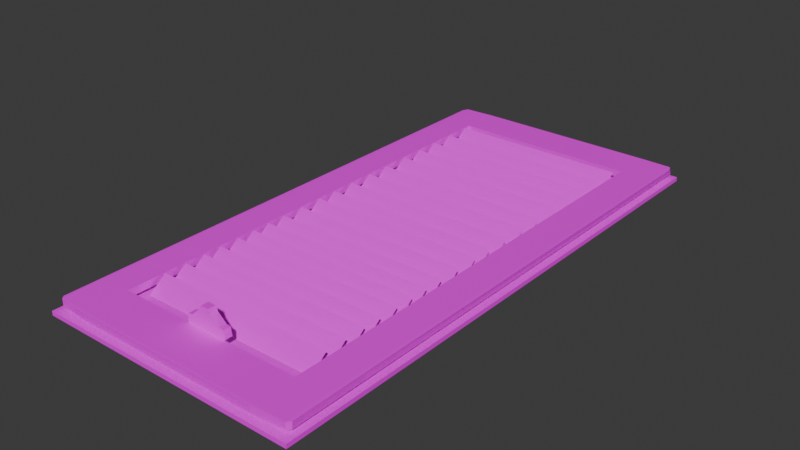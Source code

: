 # Source: FloorVent_optimized_.blend  (saved by Blender 4.0.36; exported with 4.5.12 LTS)
import bpy
from mathutils import Matrix  # noqa: F401  (used for matrix-valued properties, if any)

bpy.ops.wm.read_factory_settings(use_empty=True)
scene = bpy.context.scene
scene.name = 'Scene'

# ---- collections
col_collection = bpy.data.collections.new('Collection'); scene.collection.children.link(col_collection)

# ---- images (referenced by path relative to the original .blend; pixels are not part of the script)
import os
ASSET_DIR = os.environ.get("B2B_ASSET_DIR", "")  # directory of the original .blend (textures are referenced by path, not embedded)
HERE = os.path.dirname(os.path.abspath(__file__))  # packed textures are extracted next to this script under _unpacked/

def load_image(name, relpath, width, height, colorspace="sRGB"):
    """Load a texture the original file referenced (path relative to the .blend, or extracted next to this script)."""
    p = next((c for c in (os.path.join(HERE, relpath), os.path.join(ASSET_DIR, relpath)) if relpath and os.path.exists(c)), "")
    if p:
        img = bpy.data.images.load(p, check_existing=True)
        img.name = name
    else:  # same state as the original file: an image datablock whose file is absent (Cycles renders it pink)
        img = bpy.data.images.new(name, width, height)
        img.source = "FILE"
        img.filepath = "//" + (relpath or name)
    img.colorspace_settings.name = colorspace
    return img
img_textureatlas_png = load_image('TextureAtlas.png', 'TextureAtlas.png', 1024, 1024, 'sRGB')

# ---- materials (node trees are filled in below, after node groups)
mat_material_002 = bpy.data.materials.new('Material.002')
mat_material_002.use_transparent_shadow = False

# ---- material node trees
mat_material_002.use_nodes = True; mat_material_002.node_tree.nodes.clear()
_N = mat_material_002.node_tree.nodes; _L = mat_material_002.node_tree.links
n0 = _N.new('ShaderNodeBsdfPrincipled'); n0.name = 'Principled BSDF'; n0.location = (10, 300)
n0.inputs[3].default_value = 1.45
n1 = _N.new('ShaderNodeOutputMaterial'); n1.name = 'Material Output'; n1.location = (300, 300)
n2 = _N.new('ShaderNodeTexImage'); n2.name = 'Image Texture'; n2.location = (-280, 275)
n2.image = img_textureatlas_png
_L.new(n0.outputs[0], n1.inputs[0])
_L.new(n2.outputs[0], n0.inputs[0])
n1.is_active_output = True

# ---- world
world_world = bpy.data.worlds.new('World'); scene.world = world_world
world_world.use_nodes = True; world_world.node_tree.nodes.clear()
_N = world_world.node_tree.nodes; _L = world_world.node_tree.links
n0 = _N.new('ShaderNodeOutputWorld'); n0.name = 'World Output'; n0.location = (300, 300)
n1 = _N.new('ShaderNodeBackground'); n1.name = 'Background'; n1.location = (10, 300)
n1.inputs[0].default_value = (0.05088, 0.05088, 0.05088, 1.0)
_L.new(n1.outputs[0], n0.inputs[0])
n0.is_active_output = True
world_world.color = (0.05088, 0.05088, 0.05088)
world_world.use_sun_shadow = False
world_world.sun_shadow_jitter_overblur = 0.0

# ---- meshes
me_cube_026 = bpy.data.meshes.new('Cube.026')
me_cube_026.from_pydata([(-1.0, -1.0, -1.0), (-1.0, -1.0, 1.0), (-1.0, 1.0, -1.0), (-1.0, 1.0, 1.0), (1.0, -1.0, -1.0), (1.0, -1.0, 1.0), (1.0, 1.0, -1.0), (1.0, 1.0, 1.0), (0.03084, -0.8001, 16.23), (0.02966, -0.8271, 16.33), (0.05007, -0.8001, 14.16), (0.04372, -0.8271, 14.24), (0.1147, -0.8001, 10.62), (0.1133, -0.8271, 10.96), (0.1482, -0.8001, 10.28), (0.1461, -0.8271, 10.35), (0.1581, -0.8001, 6.592), (0.1595, -0.8271, 6.687), (0.1212, -0.8001, 4.606), (0.1216, -0.8271, 5.033), (0.07831, -0.8001, 0.00215), (0.08248, -0.8271, 0.01796), (0.08783, -0.8001, -1.578), (0.01693, -0.8001, -3.379), (0.08793, -0.8271, -1.707), (-0.08709, -0.8001, -1.756), (-0.016, -0.8271, -3.378), (-0.08783, -0.8271, -1.578), (-0.09497, -0.8001, 0.8279), (-0.0893, -0.8271, 0.5545), (-0.1326, -0.8001, 5.585), (-0.1331, -0.8271, 5.213), (-0.1581, -0.8001, 6.592), (-0.1479, -0.8001, 10.31), (-0.1595, -0.8271, 6.682), (-0.1461, -0.8271, 10.35), (-0.1138, -0.8001, 10.91), (-0.1154, -0.8271, 10.59), (-0.04442, -0.8001, 14.21), (-0.05078, -0.8271, 14.15), (-0.02963, -0.8001, 16.33), (-0.03084, -0.8271, 16.23), (-0.7216, -0.8257, 6.233), (-0.7216, -0.8257, 2.877), (0.7089, -0.8257, 6.233), (0.7089, -0.8257, 2.877), (-0.7216, 0.8354, 6.233), (-0.7216, 0.8354, 2.877), (0.7089, 0.8354, 6.233), (0.7089, 0.8354, 2.877), (-0.948, -0.9758, 2.905), (-0.9712, -0.9618, 2.979), (-0.9506, -0.975, 6.2), (-0.9478, 0.9759, 6.205), (-0.9715, 0.9566, 6.129), (0.9506, -0.975, 2.91), (0.948, -0.9758, 6.205), (0.9713, -0.9617, 6.131), (0.9629, 0.9803, 2.954), (0.9509, 0.9809, 6.177), (-0.7348, 0.9839, 2.958), (-0.7078, 0.9836, 6.155), (-0.7078, -0.9836, 2.955), (-0.7348, -0.9839, 6.152), (0.7221, 0.9839, 6.152), (0.7221, -0.9839, 2.958), (0.6952, 0.9836, 2.955), (0.6952, -0.9836, 6.155), (-0.9709, -0.964, 6.128), (0.971, -0.9639, 2.982), (-0.9725, 0.957, 3.015), (-0.9529, 0.981, 2.923), (0.9719, 0.9592, 6.111), (-0.6916, 0.04308, 7.295), (-0.6916, -0.04308, -1.139), (0.6916, -0.04179, -1.353), (0.6916, 0.04179, 7.51), (-0.6916, 0.1315, 7.295), (-0.6916, 0.04536, -1.139), (0.6916, 0.04664, -1.353), (0.6916, 0.1302, 7.51), (-0.6916, 0.2259, 7.295), (-0.6916, 0.1397, -1.139), (0.6916, 0.141, -1.353), (0.6916, 0.2246, 7.51), (-0.6916, 0.3146, 7.295), (-0.6916, 0.2284, -1.139), (0.6916, 0.2297, -1.353), (0.6916, 0.3133, 7.51), (-0.6916, 0.4175, 7.295), (-0.6916, 0.3314, -1.139), (0.6916, 0.3327, -1.353), (0.6916, 0.4162, 7.51), (-0.6916, 0.5076, 7.295), (-0.6916, 0.4215, -1.139), (0.6916, 0.4228, -1.353), (0.6916, 0.5063, 7.51), (-0.6916, 0.5966, 7.295), (-0.6916, 0.5105, -1.139), (0.6916, 0.5118, -1.353), (0.6916, 0.5954, 7.51), (-0.6916, 0.6903, 7.295), (-0.6916, 0.6041, -1.139), (0.6916, 0.6054, -1.353), (0.6916, 0.689, 7.51), (-0.6916, 0.7898, 7.295), (-0.6916, 0.7037, -1.139), (0.6916, 0.705, -1.353), (0.6916, 0.7886, 7.51), (-0.6916, -0.0323, 7.295), (-0.6916, -0.1185, -1.139), (0.6916, -0.1172, -1.353), (0.6916, -0.03358, 7.51), (-0.6916, -0.1186, 7.295), (-0.6916, -0.2047, -1.139), (0.6916, -0.2034, -1.353), (0.6916, -0.1198, 7.51), (-0.6916, -0.2012, 7.295), (-0.6916, -0.2874, -1.139), (0.6916, -0.2861, -1.353), (0.6916, -0.2025, 7.51), (-0.6916, -0.2711, 7.295), (-0.6916, -0.3573, -1.139), (0.6916, -0.356, -1.353), (0.6916, -0.2724, 7.51), (-0.6916, -0.3374, 7.295), (-0.6916, -0.4236, -1.139), (0.6916, -0.4223, -1.353), (0.6916, -0.3387, 7.51), (-0.6916, -0.4055, 7.295), (-0.6916, -0.4917, -1.139), (0.6916, -0.4904, -1.353), (0.6916, -0.4068, 7.51), (-0.6916, -0.4786, 7.295), (-0.6916, -0.5648, -1.139), (0.6916, -0.5635, -1.353), (0.6916, -0.4799, 7.51), (-0.6916, -0.545, 7.295), (-0.6916, -0.6312, -1.139), (0.6916, -0.6299, -1.353), (0.6916, -0.5463, 7.51), (-0.6916, -0.6194, 7.295), (-0.6916, -0.7056, -1.139), (0.6916, -0.7043, -1.353), (0.6916, -0.6207, 7.51), (-0.6916, -0.6979, 7.295), (-0.6916, -0.784, -1.139), (0.6916, -0.7827, -1.353), (0.6916, -0.6992, 7.51)], [], [(0, 1, 3, 2), (2, 3, 7, 6), (6, 7, 5, 4), (4, 5, 1, 0), (2, 6, 4, 0), (7, 3, 1, 5), (9, 8, 40), (17, 16, 14), (26, 25, 23), (10, 11, 13), (14, 15, 17), (18, 19, 21), (22, 24, 23), (24, 26, 23), (28, 29, 31), (32, 34, 33), (36, 37, 39), (41, 9, 40), (58, 59, 72), (11, 10, 8, 9), (15, 14, 12, 13), (12, 10, 13), (19, 18, 16, 17), (24, 22, 20, 21), (20, 18, 21), (29, 28, 25, 27), (25, 26, 27), (34, 32, 30, 31), (30, 28, 31), (37, 36, 33, 35), (33, 34, 35), (38, 36, 39), (13, 11, 9, 41, 39, 37, 35, 34, 31, 29, 27, 26, 24, 21, 19, 17, 15), (41, 40, 38, 39), (20, 22, 23, 25, 28, 30, 32, 33, 36, 38, 40, 8, 10, 12, 14, 16, 18), (53, 61, 60, 71), (68, 54, 70, 51), (52, 56, 44, 42), (67, 63, 62, 65), (46, 48, 59, 53), (53, 52, 42, 46), (58, 55, 45, 49), (58, 72, 57, 69), (44, 56, 59, 48), (63, 52, 50, 62), (64, 59, 58, 66), (56, 67, 65, 55), (45, 55, 50, 43), (49, 47, 71, 58), (61, 64, 66, 60), (43, 50, 71, 47), (49, 48, 46, 47), (49, 45, 44, 48), (42, 44, 45, 43), (47, 46, 42, 43), (68, 51, 50, 52), (70, 54, 53, 71), (69, 57, 56, 55), (71, 60, 66, 58), (52, 63, 67, 56), (59, 64, 61, 53), (55, 65, 62, 50), (57, 72, 59, 56), (71, 50, 51), (70, 71, 51), (53, 54, 68, 52), (75, 74, 73, 76), (69, 55, 58), (74, 75, 76, 73), (79, 78, 77, 80), (78, 79, 80, 77), (83, 82, 81, 84), (82, 83, 84, 81), (87, 86, 85, 88), (86, 87, 88, 85), (91, 90, 89, 92), (90, 91, 92, 89), (95, 94, 93, 96), (94, 95, 96, 93), (99, 98, 97, 100), (98, 99, 100, 97), (103, 102, 101, 104), (102, 103, 104, 101), (107, 106, 105, 108), (106, 107, 108, 105), (111, 110, 109, 112), (110, 111, 112, 109), (115, 114, 113, 116), (114, 115, 116, 113), (119, 118, 117, 120), (118, 119, 120, 117), (123, 122, 121, 124), (122, 123, 124, 121), (127, 126, 125, 128), (126, 127, 128, 125), (131, 130, 129, 132), (130, 131, 132, 129), (135, 134, 133, 136), (134, 135, 136, 133), (139, 138, 137, 140), (138, 139, 140, 137), (143, 142, 141, 144), (142, 143, 144, 141), (147, 146, 145, 148), (146, 147, 148, 145)])
_uv = me_cube_026.uv_layers.new(name='UVMap')
_uv.uv.foreach_set('vector', [0.8758, 0.4709, 0.879, 0.4709, 0.879, 0.4741, 0.8758, 0.4741, 0.8758, 0.4741, 0.879, 0.4741, 0.879, 0.4773, 0.8758, 0.4773, 0.8758, 0.4773, 0.879, 0.4773, 0.879, 0.4805, 0.8758, 0.4805, 0.8758, 0.4805, 0.879, 0.4805, 0.879, 0.4837, 0.8758, 0.4837, 0.8726, 0.4773, 0.8758, 0.4773, 0.8758, 0.4805, 0.8726, 0.4805, 0.879, 0.4773, 0.8822, 0.4773, 0.8822, 0.4805, 0.879, 0.4805, 0.9137, 0.4861, 0.9137, 0.4855, 0.9138, 0.4855, 0.9134, 0.4861, 0.9134, 0.4855, 0.9135, 0.4855, 0.9131, 0.4861, 0.913, 0.4855, 0.9131, 0.4855, 0.9137, 0.4855, 0.9137, 0.4861, 0.9136, 0.4861, 0.9135, 0.4855, 0.9135, 0.4861, 0.9134, 0.4861, 0.9134, 0.4855, 0.9134, 0.4861, 0.9133, 0.4861, 0.9132, 0.4855, 0.9132, 0.4861, 0.9131, 0.4855, 0.9132, 0.4861, 0.9131, 0.4861, 0.9131, 0.4855, 0.913, 0.4855, 0.913, 0.4861, 0.9129, 0.4861, 0.9128, 0.4855, 0.9128, 0.4861, 0.9127, 0.4855, 0.9127, 0.4855, 0.9127, 0.4861, 0.9126, 0.4861, 0.9125, 0.4861, 0.9125, 0.4861, 0.9125, 0.4855, 0.913, 0.4855, 0.9133, 0.4855, 0.9133, 0.4855, 0.9137, 0.4861, 0.9137, 0.4855, 0.9137, 0.4855, 0.9137, 0.4861, 0.9135, 0.4861, 0.9135, 0.4855, 0.9136, 0.4855, 0.9136, 0.4861, 0.9136, 0.4855, 0.9137, 0.4855, 0.9136, 0.4861, 0.9134, 0.4861, 0.9134, 0.4855, 0.9134, 0.4855, 0.9134, 0.4861, 0.9132, 0.4861, 0.9132, 0.4855, 0.9133, 0.4855, 0.9133, 0.4861, 0.9133, 0.4855, 0.9134, 0.4855, 0.9133, 0.4861, 0.913, 0.4861, 0.913, 0.4855, 0.913, 0.4855, 0.913, 0.4861, 0.913, 0.4855, 0.9131, 0.4861, 0.913, 0.4861, 0.9128, 0.4861, 0.9128, 0.4855, 0.9129, 0.4855, 0.9129, 0.4861, 0.9129, 0.4855, 0.913, 0.4855, 0.9129, 0.4861, 0.9127, 0.4861, 0.9127, 0.4855, 0.9127, 0.4855, 0.9127, 0.4861, 0.9127, 0.4855, 0.9128, 0.4861, 0.9127, 0.4861, 0.9126, 0.4855, 0.9127, 0.4855, 0.9126, 0.4861, 0.9131, 0.4853, 0.9129, 0.4854, 0.9129, 0.4854, 0.9128, 0.4854, 0.9127, 0.4854, 0.9126, 0.4853, 0.9125, 0.4853, 0.9125, 0.4852, 0.9125, 0.4851, 0.9126, 0.4849, 0.9126, 0.4849, 0.9128, 0.4849, 0.913, 0.4849, 0.913, 0.4849, 0.9131, 0.4851, 0.9131, 0.4852, 0.9131, 0.4853, 0.9125, 0.4861, 0.9125, 0.4855, 0.9126, 0.4855, 0.9126, 0.4861, 0.9137, 0.4849, 0.9136, 0.4849, 0.9135, 0.4849, 0.9133, 0.4849, 0.9132, 0.4849, 0.9131, 0.4851, 0.9131, 0.4852, 0.9132, 0.4853, 0.9132, 0.4853, 0.9133, 0.4854, 0.9134, 0.4854, 0.9135, 0.4854, 0.9136, 0.4854, 0.9137, 0.4853, 0.9137, 0.4853, 0.9137, 0.4852, 0.9137, 0.4851, 0.9133, 0.4852, 0.9133, 0.4852, 0.913, 0.4852, 0.913, 0.4852, 0.9133, 0.4848, 0.9133, 0.4851, 0.913, 0.4851, 0.913, 0.4848, 0.9136, 0.4858, 0.9133, 0.4858, 0.9133, 0.4858, 0.9136, 0.4858, 0.9133, 0.4858, 0.9133, 0.4861, 0.913, 0.4861, 0.913, 0.4858, 0.9136, 0.4855, 0.9133, 0.4855, 0.9133, 0.4855, 0.9136, 0.4855, 0.9136, 0.4855, 0.9136, 0.4858, 0.9136, 0.4858, 0.9136, 0.4855, 0.913, 0.4855, 0.913, 0.4858, 0.9129, 0.4858, 0.9129, 0.4855, 0.913, 0.4855, 0.9133, 0.4855, 0.9133, 0.4858, 0.913, 0.4858, 0.9133, 0.4858, 0.9133, 0.4858, 0.9133, 0.4855, 0.9133, 0.4855, 0.9133, 0.4861, 0.9133, 0.4861, 0.913, 0.4861, 0.913, 0.4861, 0.9133, 0.4854, 0.9133, 0.4855, 0.913, 0.4855, 0.913, 0.4854, 0.9133, 0.4858, 0.9133, 0.4858, 0.913, 0.4858, 0.913, 0.4858, 0.9129, 0.4858, 0.913, 0.4858, 0.9127, 0.4858, 0.9127, 0.4858, 0.9129, 0.4855, 0.9127, 0.4855, 0.9127, 0.4855, 0.913, 0.4855, 0.9133, 0.4852, 0.9133, 0.4854, 0.913, 0.4854, 0.913, 0.4852, 0.9127, 0.4858, 0.9127, 0.4858, 0.9127, 0.4855, 0.9127, 0.4855, 0.9129, 0.4855, 0.9133, 0.4855, 0.9136, 0.4855, 0.9127, 0.4855, 0.9129, 0.4855, 0.9129, 0.4858, 0.9133, 0.4858, 0.9133, 0.4855, 0.9136, 0.4858, 0.9133, 0.4858, 0.9129, 0.4858, 0.9127, 0.4858, 0.9127, 0.4855, 0.9136, 0.4855, 0.9136, 0.4858, 0.9127, 0.4858, 0.9133, 0.4848, 0.913, 0.4848, 0.913, 0.4848, 0.9133, 0.4848, 0.913, 0.4851, 0.9133, 0.4851, 0.9133, 0.4852, 0.913, 0.4852, 0.913, 0.4858, 0.9133, 0.4858, 0.9133, 0.4858, 0.913, 0.4858, 0.9127, 0.4855, 0.9127, 0.4855, 0.9129, 0.4855, 0.913, 0.4855, 0.9136, 0.4858, 0.9136, 0.4858, 0.9133, 0.4858, 0.9133, 0.4858, 0.9133, 0.4855, 0.9133, 0.4855, 0.9136, 0.4855, 0.9136, 0.4855, 0.913, 0.4858, 0.9129, 0.4858, 0.9127, 0.4858, 0.9127, 0.4858, 0.9133, 0.4858, 0.9133, 0.4855, 0.9133, 0.4855, 0.9133, 0.4858, 0.9127, 0.4855, 0.9127, 0.4858, 0.9127, 0.4858, 0.913, 0.4851, 0.913, 0.4852, 0.913, 0.4848, 0.9136, 0.4855, 0.9136, 0.4855, 0.9136, 0.4858, 0.9136, 0.4858, 0.913, 0.4856, 0.913, 0.4849, 0.9133, 0.485, 0.9133, 0.4857, 0.913, 0.4858, 0.913, 0.4858, 0.913, 0.4855, 0.913, 0.4861, 0.913, 0.4856, 0.9133, 0.4857, 0.9133, 0.4861, 0.913, 0.4856, 0.913, 0.4849, 0.9133, 0.485, 0.9133, 0.4857, 0.913, 0.4861, 0.913, 0.4856, 0.9133, 0.4857, 0.9133, 0.4861, 0.913, 0.4856, 0.913, 0.4849, 0.9133, 0.485, 0.9133, 0.4857, 0.913, 0.4861, 0.913, 0.4856, 0.9133, 0.4857, 0.9133, 0.4861, 0.913, 0.4856, 0.913, 0.4849, 0.9133, 0.485, 0.9133, 0.4857, 0.913, 0.4861, 0.913, 0.4856, 0.9133, 0.4857, 0.9133, 0.4861, 0.913, 0.4856, 0.913, 0.4849, 0.9133, 0.485, 0.9133, 0.4857, 0.913, 0.4861, 0.913, 0.4856, 0.9133, 0.4857, 0.9133, 0.4861, 0.913, 0.4856, 0.913, 0.4849, 0.9133, 0.485, 0.9133, 0.4857, 0.913, 0.4861, 0.913, 0.4856, 0.9133, 0.4857, 0.9133, 0.4861, 0.913, 0.4856, 0.913, 0.4849, 0.9133, 0.485, 0.9133, 0.4857, 0.913, 0.4861, 0.913, 0.4856, 0.9133, 0.4857, 0.9133, 0.4861, 0.913, 0.4856, 0.913, 0.4849, 0.9133, 0.485, 0.9133, 0.4857, 0.913, 0.4861, 0.913, 0.4856, 0.9133, 0.4857, 0.9133, 0.4861, 0.913, 0.4856, 0.913, 0.4849, 0.9133, 0.485, 0.9133, 0.4857, 0.913, 0.4861, 0.913, 0.4856, 0.9133, 0.4857, 0.9133, 0.4861, 0.913, 0.4856, 0.913, 0.4849, 0.9133, 0.485, 0.9133, 0.4857, 0.913, 0.4861, 0.913, 0.4856, 0.9133, 0.4857, 0.9133, 0.4861, 0.913, 0.4856, 0.913, 0.4849, 0.9133, 0.485, 0.9133, 0.4857, 0.913, 0.4861, 0.913, 0.4856, 0.9133, 0.4857, 0.9133, 0.4861, 0.913, 0.4856, 0.913, 0.4849, 0.9133, 0.485, 0.9133, 0.4857, 0.913, 0.4861, 0.913, 0.4856, 0.9133, 0.4857, 0.9133, 0.4861, 0.913, 0.4856, 0.913, 0.4849, 0.9133, 0.485, 0.9133, 0.4857, 0.913, 0.4861, 0.913, 0.4856, 0.9133, 0.4857, 0.9133, 0.4861, 0.913, 0.4856, 0.913, 0.4849, 0.9133, 0.485, 0.9133, 0.4857, 0.913, 0.4861, 0.913, 0.4856, 0.9133, 0.4857, 0.9133, 0.4861, 0.913, 0.4856, 0.913, 0.4849, 0.9133, 0.485, 0.9133, 0.4857, 0.913, 0.4861, 0.913, 0.4856, 0.9133, 0.4857, 0.9133, 0.4861, 0.913, 0.4856, 0.913, 0.4849, 0.9133, 0.485, 0.9133, 0.4857, 0.913, 0.4861, 0.913, 0.4856, 0.9133, 0.4857, 0.9133, 0.4861, 0.913, 0.4856, 0.913, 0.4849, 0.9133, 0.485, 0.9133, 0.4857, 0.913, 0.4861, 0.913, 0.4856, 0.9133, 0.4857, 0.9133, 0.4861, 0.913, 0.4856, 0.913, 0.4849, 0.9133, 0.485, 0.9133, 0.4857, 0.913, 0.4861, 0.913, 0.4856, 0.9133, 0.4857, 0.9133, 0.4861, 0.913, 0.4856, 0.913, 0.4849, 0.9133, 0.485, 0.9133, 0.4857, 0.913, 0.4861, 0.913, 0.4856, 0.9133, 0.4857, 0.9133, 0.4861])
me_cube_026.materials.append(mat_material_002)
me_cube_026.update()

# ---- objects
ob_dark_base = bpy.data.objects.new('Dark Base', me_cube_026)

# ---- transforms, parenting, visibility, modifiers, constraints
ob_dark_base.location = (0.0, 0.0, -0.008477)
ob_dark_base.scale = (0.1157, 0.2427, 0.001861)

# ---- collection membership
col_collection.objects.link(ob_dark_base)

# ---- scene / render settings (as saved in the file)
scene.frame_start = 1; scene.frame_end = 250; scene.frame_set(1)
scene.render.engine = 'BLENDER_EEVEE_NEXT'
scene.cycles.sampling_pattern = 'TABULATED_SOBOL'
bpy.context.view_layer.update()

# ---- added for rendering (the .blend has no active camera and no usable light): camera, sun
cam_auto = bpy.data.cameras.new('AutoCamera')
cam_auto.lens = 50.0
cam_auto.sensor_width = 36.0
cam_auto.clip_end = 1000.0
ob_auto_camera = bpy.data.objects.new('AutoCamera', cam_auto)
scene.collection.objects.link(ob_auto_camera)
ob_auto_camera.location = (0.498711, -0.598453, 0.402544)
ob_auto_camera.rotation_euler = (1.09748, -7.21219e-08, 0.694738)
scene.camera = ob_auto_camera
light_auto_sun = bpy.data.lights.new('AutoSun', 'SUN')
light_auto_sun.energy = 3.0
light_auto_sun.angle = 0.0523599
ob_auto_sun = bpy.data.objects.new('AutoSun', light_auto_sun)
scene.collection.objects.link(ob_auto_sun)
ob_auto_sun.rotation_euler = (0.872665, 0.174533, 0.523599)
bpy.context.view_layer.update()
